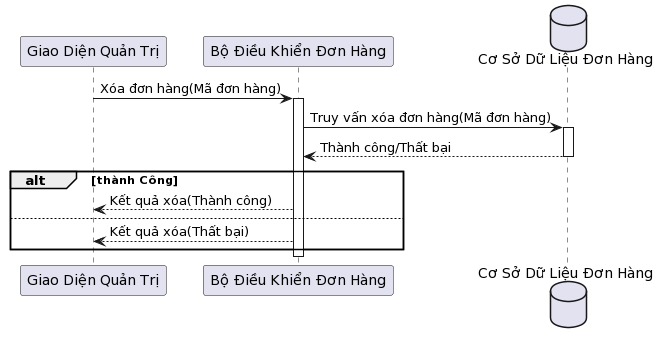

The diagram above was rendered by PlantUML. Its source (embedded in the PNG):
@startuml
participant "Giao Diện Quản Trị" as UI
participant "Bộ Điều Khiển Đơn Hàng" as Controller
database "Cơ Sở Dữ Liệu Đơn Hàng" as DB

UI -> Controller : Xóa đơn hàng(Mã đơn hàng)
activate Controller

Controller -> DB : Truy vấn xóa đơn hàng(Mã đơn hàng)
activate DB
DB --> Controller : Thành công/Thất bại
deactivate DB

alt thành Công
    Controller --> UI : Kết quả xóa(Thành công)
else
    Controller --> UI : Kết quả xóa(Thất bại)
end
deactivate Controller
@enduml